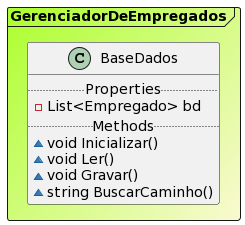

The diagram above was rendered by PlantUML. Its source (embedded in the PNG):
@startuml

Frame GerenciadorDeEmpregados #GreenYellow/LightGoldenRodYellow{
class BaseDados {
.. Properties ..
- List<Empregado> bd
.. Methods ..
~void Inicializar()
~void Ler()
~void Gravar()
~string BuscarCaminho()
}
}
@enduml